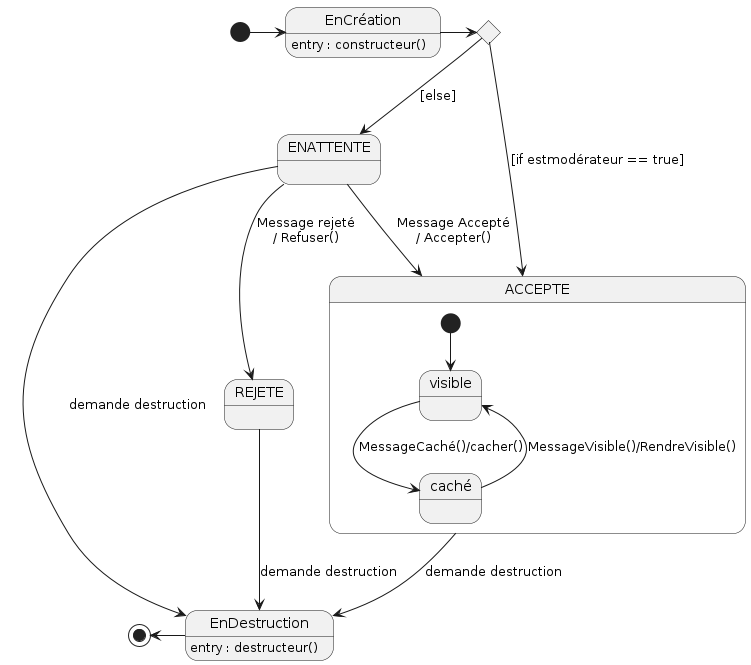

The diagram above was rendered by PlantUML. Its source (embedded in the PNG):
@startuml

'Diagramme de machine à états (PlantUML)'

'Configuration charte graphique'

'États et transitions'
state EnCréation : entry : constructeur()
state EnDestruction : entry : destructeur()
state "ENATTENTE" as ENATTENTE
state "REJETE" as REJETE

state ACCEPTE {
    [*] --> visible
    visible --> caché : MessageCaché()/cacher()
    caché --> visible : MessageVisible()/RendreVisible()
}
state c <<choice>>

[*] -right-> EnCréation
EnCréation -right-> c
c --> ACCEPTE : [if estmodérateur == true]
c --> ENATTENTE : [else]
ENATTENTE--> ACCEPTE : Message Accepté\n/ Accepter()
ENATTENTE--> EnDestruction : demande destruction
ENATTENTE--> REJETE : Message rejeté\n/ Refuser()
ACCEPTE --> EnDestruction : demande destruction
REJETE --> EnDestruction : demande destruction
EnDestruction-left-> [*]

@enduml